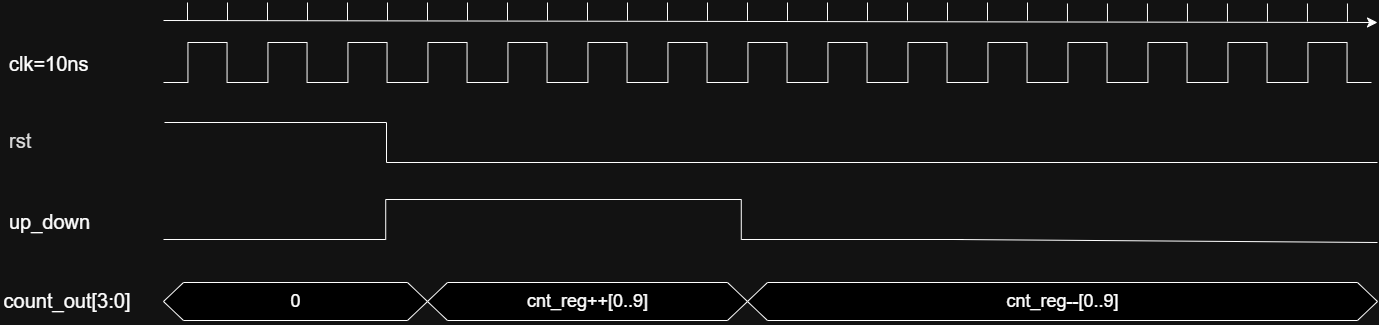

The diagram above was exported from draw.io. Its source (the exported page's mxGraphModel, read from the mxfile embedded in the PNG):
<mxGraphModel dx="1452" dy="808" grid="1" gridSize="10" guides="1" tooltips="1" connect="1" arrows="1" fold="1" page="1" pageScale="1" pageWidth="1654" pageHeight="1169" math="0" shadow="0">
  <root>
    <mxCell id="0" />
    <mxCell id="1" parent="0" />
    <mxCell id="rRU1qRtSngvxUXXCX-rn-11" parent="1" style="text;html=1;whiteSpace=wrap;strokeColor=none;fillColor=none;align=left;verticalAlign=middle;rounded=0;" value="&lt;font style=&quot;font-size: 20px;&quot;&gt;clk=10ns&lt;/font&gt;" vertex="1">
      <mxGeometry height="50" width="120" x="60" y="276" as="geometry" />
    </mxCell>
    <mxCell id="rRU1qRtSngvxUXXCX-rn-14" parent="1" style="pointerEvents=1;verticalLabelPosition=bottom;shadow=0;dashed=0;align=center;html=1;verticalAlign=top;shape=mxgraph.electrical.waveforms.pulse_2;rotation=-180;" value="" vertex="1">
      <mxGeometry height="40" width="88" x="216" y="280" as="geometry" />
    </mxCell>
    <mxCell id="rRU1qRtSngvxUXXCX-rn-15" parent="1" style="pointerEvents=1;verticalLabelPosition=bottom;shadow=0;dashed=0;align=center;html=1;verticalAlign=top;shape=mxgraph.electrical.waveforms.pulse_2;rotation=-180;" value="" vertex="1">
      <mxGeometry height="40" width="88" x="296" y="280" as="geometry" />
    </mxCell>
    <mxCell id="rRU1qRtSngvxUXXCX-rn-16" parent="1" style="pointerEvents=1;verticalLabelPosition=bottom;shadow=0;dashed=0;align=center;html=1;verticalAlign=top;shape=mxgraph.electrical.waveforms.pulse_2;rotation=-180;" value="" vertex="1">
      <mxGeometry height="40" width="88" x="376" y="280" as="geometry" />
    </mxCell>
    <mxCell id="rRU1qRtSngvxUXXCX-rn-17" parent="1" style="pointerEvents=1;verticalLabelPosition=bottom;shadow=0;dashed=0;align=center;html=1;verticalAlign=top;shape=mxgraph.electrical.waveforms.pulse_2;rotation=-180;" value="" vertex="1">
      <mxGeometry height="40" width="88" x="456" y="280" as="geometry" />
    </mxCell>
    <mxCell id="rRU1qRtSngvxUXXCX-rn-18" parent="1" style="pointerEvents=1;verticalLabelPosition=bottom;shadow=0;dashed=0;align=center;html=1;verticalAlign=top;shape=mxgraph.electrical.waveforms.pulse_2;rotation=-180;" value="" vertex="1">
      <mxGeometry height="40" width="88" x="536" y="280" as="geometry" />
    </mxCell>
    <mxCell id="rRU1qRtSngvxUXXCX-rn-19" parent="1" style="pointerEvents=1;verticalLabelPosition=bottom;shadow=0;dashed=0;align=center;html=1;verticalAlign=top;shape=mxgraph.electrical.waveforms.pulse_2;rotation=-180;" value="" vertex="1">
      <mxGeometry height="40" width="88" x="616" y="280" as="geometry" />
    </mxCell>
    <mxCell id="rRU1qRtSngvxUXXCX-rn-30" parent="1" style="text;whiteSpace=wrap;html=1;align=left;" value="&lt;div style=&quot;&quot;&gt;&lt;font color=&quot;#121212&quot; style=&quot;font-size: 20px;&quot;&gt;rst&lt;/font&gt;&lt;/div&gt;" vertex="1">
      <mxGeometry height="50" width="120" x="60" y="360" as="geometry" />
    </mxCell>
    <mxCell id="rRU1qRtSngvxUXXCX-rn-33" parent="1" style="pointerEvents=1;verticalLabelPosition=bottom;shadow=0;dashed=0;align=center;html=1;verticalAlign=top;shape=mxgraph.electrical.waveforms.step_2;" value="" vertex="1">
      <mxGeometry height="40" width="444" x="217" y="360" as="geometry" />
    </mxCell>
    <mxCell id="rRU1qRtSngvxUXXCX-rn-35" parent="1" style="pointerEvents=1;verticalLabelPosition=bottom;shadow=0;dashed=0;align=center;html=1;verticalAlign=top;shape=mxgraph.electrical.waveforms.pulse_2;rotation=-180;" value="" vertex="1">
      <mxGeometry height="40" width="88" x="696" y="280" as="geometry" />
    </mxCell>
    <mxCell id="rRU1qRtSngvxUXXCX-rn-36" parent="1" style="pointerEvents=1;verticalLabelPosition=bottom;shadow=0;dashed=0;align=center;html=1;verticalAlign=top;shape=mxgraph.electrical.waveforms.pulse_2;rotation=-180;" value="" vertex="1">
      <mxGeometry height="40" width="88" x="776" y="280" as="geometry" />
    </mxCell>
    <mxCell id="rRU1qRtSngvxUXXCX-rn-37" parent="1" style="pointerEvents=1;verticalLabelPosition=bottom;shadow=0;dashed=0;align=center;html=1;verticalAlign=top;shape=mxgraph.electrical.waveforms.pulse_2;rotation=-180;" value="" vertex="1">
      <mxGeometry height="40" width="88" x="856" y="280" as="geometry" />
    </mxCell>
    <mxCell id="rRU1qRtSngvxUXXCX-rn-38" parent="1" style="pointerEvents=1;verticalLabelPosition=bottom;shadow=0;dashed=0;align=center;html=1;verticalAlign=top;shape=mxgraph.electrical.waveforms.pulse_2;rotation=-180;" value="" vertex="1">
      <mxGeometry height="40" width="88" x="936" y="280" as="geometry" />
    </mxCell>
    <mxCell id="rRU1qRtSngvxUXXCX-rn-39" parent="1" style="pointerEvents=1;verticalLabelPosition=bottom;shadow=0;dashed=0;align=center;html=1;verticalAlign=top;shape=mxgraph.electrical.waveforms.pulse_2;rotation=-180;" value="" vertex="1">
      <mxGeometry height="40" width="88" x="1016" y="280" as="geometry" />
    </mxCell>
    <mxCell id="rRU1qRtSngvxUXXCX-rn-40" parent="1" style="pointerEvents=1;verticalLabelPosition=bottom;shadow=0;dashed=0;align=center;html=1;verticalAlign=top;shape=mxgraph.electrical.waveforms.pulse_2;rotation=-180;" value="" vertex="1">
      <mxGeometry height="40" width="88" x="1096" y="280" as="geometry" />
    </mxCell>
    <mxCell id="rRU1qRtSngvxUXXCX-rn-42" edge="1" parent="1" style="edgeStyle=none;orthogonalLoop=1;jettySize=auto;html=1;rounded=0;endArrow=none;endFill=0;" value="">
      <mxGeometry relative="1" width="100" as="geometry">
        <Array as="points" />
        <mxPoint x="660" y="400" as="sourcePoint" />
        <mxPoint x="1430" y="400" as="targetPoint" />
      </mxGeometry>
    </mxCell>
    <mxCell id="rRU1qRtSngvxUXXCX-rn-43" parent="1" style="text;whiteSpace=wrap;html=1;align=left;" value="&lt;div style=&quot;&quot;&gt;&lt;font style=&quot;font-size: 20px;&quot;&gt;up_down&lt;/font&gt;&lt;/div&gt;" vertex="1">
      <mxGeometry height="50" width="120" x="60" y="441" as="geometry" />
    </mxCell>
    <mxCell id="rRU1qRtSngvxUXXCX-rn-44" edge="1" parent="1" source="rRU1qRtSngvxUXXCX-rn-43" style="edgeStyle=none;rounded=0;orthogonalLoop=1;jettySize=auto;html=1;exitX=0;exitY=0.5;exitDx=0;exitDy=0;" target="rRU1qRtSngvxUXXCX-rn-43">
      <mxGeometry relative="1" as="geometry" />
    </mxCell>
    <mxCell id="rRU1qRtSngvxUXXCX-rn-46" parent="1" style="pointerEvents=1;verticalLabelPosition=bottom;shadow=0;dashed=0;align=center;html=1;verticalAlign=top;shape=mxgraph.electrical.waveforms.pulse_2;rotation=-180;" value="" vertex="1">
      <mxGeometry height="40" width="88" x="1176" y="280" as="geometry" />
    </mxCell>
    <mxCell id="rRU1qRtSngvxUXXCX-rn-47" parent="1" style="pointerEvents=1;verticalLabelPosition=bottom;shadow=0;dashed=0;align=center;html=1;verticalAlign=top;shape=mxgraph.electrical.waveforms.pulse_2;rotation=-180;" value="" vertex="1">
      <mxGeometry height="40" width="88" x="1256" y="280" as="geometry" />
    </mxCell>
    <mxCell id="rRU1qRtSngvxUXXCX-rn-48" parent="1" style="pointerEvents=1;verticalLabelPosition=bottom;shadow=0;dashed=0;align=center;html=1;verticalAlign=top;shape=mxgraph.electrical.waveforms.pulse_2;rotation=-180;" value="" vertex="1">
      <mxGeometry height="40" width="88" x="1336" y="280" as="geometry" />
    </mxCell>
    <mxCell id="XIgNaia4tEra--cuTUUb-1" parent="1" style="pointerEvents=1;verticalLabelPosition=bottom;shadow=0;dashed=0;align=center;html=1;verticalAlign=top;shape=mxgraph.electrical.waveforms.pulse_1;" value="" vertex="1">
      <mxGeometry height="40" width="800" x="216" y="437" as="geometry" />
    </mxCell>
    <mxCell id="XIgNaia4tEra--cuTUUb-8" parent="1" style="text;html=1;whiteSpace=wrap;strokeColor=none;fillColor=none;align=center;verticalAlign=middle;rounded=0;fontSize=16;" value="&lt;font style=&quot;font-size: 20px;&quot;&gt;count_out[3:0]&lt;/font&gt;" vertex="1">
      <mxGeometry height="50" width="120" x="60" y="513" as="geometry" />
    </mxCell>
    <mxCell id="XIgNaia4tEra--cuTUUb-112" parent="1" style="pointerEvents=1;shadow=0;dashed=0;align=center;html=1;shape=hexagon;perimeter=hexagonPerimeter;fixedSize=1;verticalAlign=middle;verticalLabelPosition=middle;fillColor=FFFF;" value="&lt;font style=&quot;font-size: 18px;&quot;&gt;0&lt;/font&gt;" vertex="1">
      <mxGeometry height="38" width="264" x="216" y="520" as="geometry" />
    </mxCell>
    <mxCell id="XIgNaia4tEra--cuTUUb-113" parent="1" style="pointerEvents=1;shadow=0;dashed=0;align=center;html=1;shape=hexagon;perimeter=hexagonPerimeter;fixedSize=1;verticalAlign=middle;verticalLabelPosition=middle;fillColor=FFFF;" value="&lt;font style=&quot;font-size: 18px;&quot;&gt;cnt_reg++[0..9]&lt;/font&gt;" vertex="1">
      <mxGeometry height="38" width="320" x="480" y="520" as="geometry" />
    </mxCell>
    <mxCell id="XIgNaia4tEra--cuTUUb-114" parent="1" style="pointerEvents=1;shadow=0;dashed=0;align=center;html=1;shape=hexagon;perimeter=hexagonPerimeter;fixedSize=1;verticalAlign=middle;verticalLabelPosition=middle;fillColor=FFFF;" value="&lt;span style=&quot;font-size: 18px;&quot;&gt;cnt_reg--[0..9]&lt;/span&gt;" vertex="1">
      <mxGeometry height="38" width="630" x="800" y="520" as="geometry" />
    </mxCell>
    <mxCell id="XIgNaia4tEra--cuTUUb-117" edge="1" parent="1" style="edgeStyle=none;orthogonalLoop=1;jettySize=auto;html=1;rounded=0;endArrow=none;endFill=0;" value="">
      <mxGeometry relative="1" width="100" as="geometry">
        <Array as="points" />
        <mxPoint x="1006" y="477" as="sourcePoint" />
        <mxPoint x="1430" y="480" as="targetPoint" />
      </mxGeometry>
    </mxCell>
    <mxCell id="XIgNaia4tEra--cuTUUb-181" parent="1" style="text;html=1;align=center;verticalAlign=middle;fontColor=#FFFFFF;fontSize=10;fontFamily=Helvetica;" value="450.000 ns" vertex="1">
      <mxGeometry height="20" width="80" x="1075" y="238" as="geometry" />
    </mxCell>
    <mxCell id="XIgNaia4tEra--cuTUUb-182" parent="1" style="text;html=1;align=center;verticalAlign=middle;fontColor=#FFFFFF;fontSize=10;fontFamily=Helvetica;" value="500.000 ns" vertex="1">
      <mxGeometry height="20" width="80" x="1084.97" y="249" as="geometry" />
    </mxCell>
    <mxCell id="XIgNaia4tEra--cuTUUb-218" edge="1" parent="1" style="edgeStyle=none;orthogonalLoop=1;jettySize=auto;html=1;rounded=0;fontSize=12;startSize=8;endSize=8;curved=1;" value="">
      <mxGeometry relative="1" width="140" as="geometry">
        <Array as="points" />
        <mxPoint x="216" y="258" as="sourcePoint" />
        <mxPoint x="1430" y="260" as="targetPoint" />
      </mxGeometry>
    </mxCell>
    <mxCell id="XIgNaia4tEra--cuTUUb-222" edge="1" parent="1" style="edgeStyle=none;orthogonalLoop=1;jettySize=auto;html=1;rounded=0;fontSize=12;startSize=8;endSize=8;curved=1;endArrow=none;endFill=0;" value="">
      <mxGeometry relative="1" width="140" as="geometry">
        <Array as="points" />
        <mxPoint x="240" y="240" as="sourcePoint" />
        <mxPoint x="240" y="258" as="targetPoint" />
      </mxGeometry>
    </mxCell>
    <mxCell id="XIgNaia4tEra--cuTUUb-224" edge="1" parent="1" style="edgeStyle=none;orthogonalLoop=1;jettySize=auto;html=1;rounded=0;fontSize=12;startSize=8;endSize=8;curved=1;endArrow=none;endFill=0;" value="">
      <mxGeometry relative="1" width="140" as="geometry">
        <Array as="points" />
        <mxPoint x="280" y="240" as="sourcePoint" />
        <mxPoint x="280" y="258" as="targetPoint" />
      </mxGeometry>
    </mxCell>
    <mxCell id="XIgNaia4tEra--cuTUUb-226" edge="1" parent="1" style="edgeStyle=none;orthogonalLoop=1;jettySize=auto;html=1;rounded=0;fontSize=12;startSize=8;endSize=8;curved=1;endArrow=none;endFill=0;" value="">
      <mxGeometry relative="1" width="140" as="geometry">
        <Array as="points" />
        <mxPoint x="320" y="240" as="sourcePoint" />
        <mxPoint x="320" y="258" as="targetPoint" />
      </mxGeometry>
    </mxCell>
    <mxCell id="XIgNaia4tEra--cuTUUb-227" edge="1" parent="1" style="edgeStyle=none;orthogonalLoop=1;jettySize=auto;html=1;rounded=0;fontSize=12;startSize=8;endSize=8;curved=1;endArrow=none;endFill=0;" value="">
      <mxGeometry relative="1" width="140" as="geometry">
        <Array as="points" />
        <mxPoint x="360" y="240" as="sourcePoint" />
        <mxPoint x="360" y="258" as="targetPoint" />
      </mxGeometry>
    </mxCell>
    <mxCell id="XIgNaia4tEra--cuTUUb-228" edge="1" parent="1" style="edgeStyle=none;orthogonalLoop=1;jettySize=auto;html=1;rounded=0;fontSize=12;startSize=8;endSize=8;curved=1;endArrow=none;endFill=0;" value="">
      <mxGeometry relative="1" width="140" as="geometry">
        <Array as="points" />
        <mxPoint x="400" y="240" as="sourcePoint" />
        <mxPoint x="400" y="258" as="targetPoint" />
      </mxGeometry>
    </mxCell>
    <mxCell id="XIgNaia4tEra--cuTUUb-229" edge="1" parent="1" style="edgeStyle=none;orthogonalLoop=1;jettySize=auto;html=1;rounded=0;fontSize=12;startSize=8;endSize=8;curved=1;endArrow=none;endFill=0;" value="">
      <mxGeometry relative="1" width="140" as="geometry">
        <Array as="points" />
        <mxPoint x="440" y="240" as="sourcePoint" />
        <mxPoint x="440" y="258" as="targetPoint" />
      </mxGeometry>
    </mxCell>
    <mxCell id="XIgNaia4tEra--cuTUUb-230" edge="1" parent="1" style="edgeStyle=none;orthogonalLoop=1;jettySize=auto;html=1;rounded=0;fontSize=12;startSize=8;endSize=8;curved=1;endArrow=none;endFill=0;" value="">
      <mxGeometry relative="1" width="140" as="geometry">
        <Array as="points" />
        <mxPoint x="480" y="240" as="sourcePoint" />
        <mxPoint x="480" y="258" as="targetPoint" />
      </mxGeometry>
    </mxCell>
    <mxCell id="XIgNaia4tEra--cuTUUb-231" edge="1" parent="1" style="edgeStyle=none;orthogonalLoop=1;jettySize=auto;html=1;rounded=0;fontSize=12;startSize=8;endSize=8;curved=1;endArrow=none;endFill=0;" value="">
      <mxGeometry relative="1" width="140" as="geometry">
        <Array as="points" />
        <mxPoint x="520" y="240" as="sourcePoint" />
        <mxPoint x="520" y="258" as="targetPoint" />
      </mxGeometry>
    </mxCell>
    <mxCell id="XIgNaia4tEra--cuTUUb-232" edge="1" parent="1" style="edgeStyle=none;orthogonalLoop=1;jettySize=auto;html=1;rounded=0;fontSize=12;startSize=8;endSize=8;curved=1;endArrow=none;endFill=0;" value="">
      <mxGeometry relative="1" width="140" as="geometry">
        <Array as="points" />
        <mxPoint x="560" y="240" as="sourcePoint" />
        <mxPoint x="560" y="258" as="targetPoint" />
      </mxGeometry>
    </mxCell>
    <mxCell id="XIgNaia4tEra--cuTUUb-233" edge="1" parent="1" style="edgeStyle=none;orthogonalLoop=1;jettySize=auto;html=1;rounded=0;fontSize=12;startSize=8;endSize=8;curved=1;endArrow=none;endFill=0;" value="">
      <mxGeometry relative="1" width="140" as="geometry">
        <Array as="points" />
        <mxPoint x="600" y="240" as="sourcePoint" />
        <mxPoint x="600" y="258" as="targetPoint" />
      </mxGeometry>
    </mxCell>
    <mxCell id="XIgNaia4tEra--cuTUUb-234" edge="1" parent="1" style="edgeStyle=none;orthogonalLoop=1;jettySize=auto;html=1;rounded=0;fontSize=12;startSize=8;endSize=8;curved=1;endArrow=none;endFill=0;" value="">
      <mxGeometry relative="1" width="140" as="geometry">
        <Array as="points" />
        <mxPoint x="640" y="240" as="sourcePoint" />
        <mxPoint x="640" y="258" as="targetPoint" />
      </mxGeometry>
    </mxCell>
    <mxCell id="XIgNaia4tEra--cuTUUb-236" edge="1" parent="1" style="edgeStyle=none;orthogonalLoop=1;jettySize=auto;html=1;rounded=0;fontSize=12;startSize=8;endSize=8;curved=1;endArrow=none;endFill=0;" value="">
      <mxGeometry relative="1" width="140" as="geometry">
        <Array as="points" />
        <mxPoint x="680" y="240" as="sourcePoint" />
        <mxPoint x="680" y="258" as="targetPoint" />
      </mxGeometry>
    </mxCell>
    <mxCell id="XIgNaia4tEra--cuTUUb-237" edge="1" parent="1" style="edgeStyle=none;orthogonalLoop=1;jettySize=auto;html=1;rounded=0;fontSize=12;startSize=8;endSize=8;curved=1;endArrow=none;endFill=0;" value="">
      <mxGeometry relative="1" width="140" as="geometry">
        <Array as="points" />
        <mxPoint x="720" y="240" as="sourcePoint" />
        <mxPoint x="720" y="258" as="targetPoint" />
      </mxGeometry>
    </mxCell>
    <mxCell id="XIgNaia4tEra--cuTUUb-238" edge="1" parent="1" style="edgeStyle=none;orthogonalLoop=1;jettySize=auto;html=1;rounded=0;fontSize=12;startSize=8;endSize=8;curved=1;endArrow=none;endFill=0;" value="">
      <mxGeometry relative="1" width="140" as="geometry">
        <Array as="points" />
        <mxPoint x="760" y="240" as="sourcePoint" />
        <mxPoint x="760" y="258" as="targetPoint" />
      </mxGeometry>
    </mxCell>
    <mxCell id="XIgNaia4tEra--cuTUUb-239" edge="1" parent="1" style="edgeStyle=none;orthogonalLoop=1;jettySize=auto;html=1;rounded=0;fontSize=12;startSize=8;endSize=8;curved=1;endArrow=none;endFill=0;" value="">
      <mxGeometry relative="1" width="140" as="geometry">
        <Array as="points" />
        <mxPoint x="800" y="240" as="sourcePoint" />
        <mxPoint x="800" y="258" as="targetPoint" />
      </mxGeometry>
    </mxCell>
    <mxCell id="XIgNaia4tEra--cuTUUb-240" edge="1" parent="1" style="edgeStyle=none;orthogonalLoop=1;jettySize=auto;html=1;rounded=0;fontSize=12;startSize=8;endSize=8;curved=1;endArrow=none;endFill=0;" value="">
      <mxGeometry relative="1" width="140" as="geometry">
        <Array as="points" />
        <mxPoint x="840" y="240" as="sourcePoint" />
        <mxPoint x="840" y="258" as="targetPoint" />
      </mxGeometry>
    </mxCell>
    <mxCell id="XIgNaia4tEra--cuTUUb-241" edge="1" parent="1" style="edgeStyle=none;orthogonalLoop=1;jettySize=auto;html=1;rounded=0;fontSize=12;startSize=8;endSize=8;curved=1;endArrow=none;endFill=0;" value="">
      <mxGeometry relative="1" width="140" as="geometry">
        <Array as="points" />
        <mxPoint x="880" y="240" as="sourcePoint" />
        <mxPoint x="880" y="258" as="targetPoint" />
      </mxGeometry>
    </mxCell>
    <mxCell id="XIgNaia4tEra--cuTUUb-242" edge="1" parent="1" style="edgeStyle=none;orthogonalLoop=1;jettySize=auto;html=1;rounded=0;fontSize=12;startSize=8;endSize=8;curved=1;endArrow=none;endFill=0;" value="">
      <mxGeometry relative="1" width="140" as="geometry">
        <Array as="points" />
        <mxPoint x="920" y="240" as="sourcePoint" />
        <mxPoint x="920" y="258" as="targetPoint" />
      </mxGeometry>
    </mxCell>
    <mxCell id="XIgNaia4tEra--cuTUUb-243" edge="1" parent="1" style="edgeStyle=none;orthogonalLoop=1;jettySize=auto;html=1;rounded=0;fontSize=12;startSize=8;endSize=8;curved=1;endArrow=none;endFill=0;" value="">
      <mxGeometry relative="1" width="140" as="geometry">
        <Array as="points" />
        <mxPoint x="960" y="240" as="sourcePoint" />
        <mxPoint x="960" y="258" as="targetPoint" />
      </mxGeometry>
    </mxCell>
    <mxCell id="XIgNaia4tEra--cuTUUb-244" edge="1" parent="1" style="edgeStyle=none;orthogonalLoop=1;jettySize=auto;html=1;rounded=0;fontSize=12;startSize=8;endSize=8;curved=1;endArrow=none;endFill=0;" value="">
      <mxGeometry relative="1" width="140" as="geometry">
        <Array as="points" />
        <mxPoint x="1000" y="240" as="sourcePoint" />
        <mxPoint x="1000" y="258" as="targetPoint" />
      </mxGeometry>
    </mxCell>
    <mxCell id="XIgNaia4tEra--cuTUUb-245" edge="1" parent="1" style="edgeStyle=none;orthogonalLoop=1;jettySize=auto;html=1;rounded=0;fontSize=12;startSize=8;endSize=8;curved=1;endArrow=none;endFill=0;" value="">
      <mxGeometry relative="1" width="140" as="geometry">
        <Array as="points" />
        <mxPoint x="1040" y="240" as="sourcePoint" />
        <mxPoint x="1040" y="258" as="targetPoint" />
      </mxGeometry>
    </mxCell>
    <mxCell id="XIgNaia4tEra--cuTUUb-246" edge="1" parent="1" style="edgeStyle=none;orthogonalLoop=1;jettySize=auto;html=1;rounded=0;fontSize=12;startSize=8;endSize=8;curved=1;endArrow=none;endFill=0;" value="">
      <mxGeometry relative="1" width="140" as="geometry">
        <Array as="points" />
        <mxPoint x="1080" y="240" as="sourcePoint" />
        <mxPoint x="1080" y="258" as="targetPoint" />
      </mxGeometry>
    </mxCell>
    <mxCell id="XIgNaia4tEra--cuTUUb-247" edge="1" parent="1" style="edgeStyle=none;orthogonalLoop=1;jettySize=auto;html=1;rounded=0;fontSize=12;startSize=8;endSize=8;curved=1;endArrow=none;endFill=0;" value="">
      <mxGeometry relative="1" width="140" as="geometry">
        <Array as="points" />
        <mxPoint x="1119.97" y="241" as="sourcePoint" />
        <mxPoint x="1119.97" y="259" as="targetPoint" />
      </mxGeometry>
    </mxCell>
    <mxCell id="XIgNaia4tEra--cuTUUb-248" edge="1" parent="1" style="edgeStyle=none;orthogonalLoop=1;jettySize=auto;html=1;rounded=0;fontSize=12;startSize=8;endSize=8;curved=1;endArrow=none;endFill=0;" value="">
      <mxGeometry relative="1" width="140" as="geometry">
        <Array as="points" />
        <mxPoint x="1159.97" y="241" as="sourcePoint" />
        <mxPoint x="1159.97" y="259" as="targetPoint" />
      </mxGeometry>
    </mxCell>
    <mxCell id="XIgNaia4tEra--cuTUUb-249" edge="1" parent="1" style="edgeStyle=none;orthogonalLoop=1;jettySize=auto;html=1;rounded=0;fontSize=12;startSize=8;endSize=8;curved=1;endArrow=none;endFill=0;" value="">
      <mxGeometry relative="1" width="140" as="geometry">
        <Array as="points" />
        <mxPoint x="1199.97" y="241" as="sourcePoint" />
        <mxPoint x="1199.97" y="259" as="targetPoint" />
      </mxGeometry>
    </mxCell>
    <mxCell id="XIgNaia4tEra--cuTUUb-250" edge="1" parent="1" style="edgeStyle=none;orthogonalLoop=1;jettySize=auto;html=1;rounded=0;fontSize=12;startSize=8;endSize=8;curved=1;endArrow=none;endFill=0;" value="">
      <mxGeometry relative="1" width="140" as="geometry">
        <Array as="points" />
        <mxPoint x="1239.97" y="241" as="sourcePoint" />
        <mxPoint x="1239.97" y="259" as="targetPoint" />
      </mxGeometry>
    </mxCell>
    <mxCell id="XIgNaia4tEra--cuTUUb-251" edge="1" parent="1" style="edgeStyle=none;orthogonalLoop=1;jettySize=auto;html=1;rounded=0;fontSize=12;startSize=8;endSize=8;curved=1;endArrow=none;endFill=0;" value="">
      <mxGeometry relative="1" width="140" as="geometry">
        <Array as="points" />
        <mxPoint x="1279.97" y="241" as="sourcePoint" />
        <mxPoint x="1279.97" y="259" as="targetPoint" />
      </mxGeometry>
    </mxCell>
    <mxCell id="XIgNaia4tEra--cuTUUb-252" edge="1" parent="1" style="edgeStyle=none;orthogonalLoop=1;jettySize=auto;html=1;rounded=0;fontSize=12;startSize=8;endSize=8;curved=1;endArrow=none;endFill=0;" value="">
      <mxGeometry relative="1" width="140" as="geometry">
        <Array as="points" />
        <mxPoint x="1319.97" y="241" as="sourcePoint" />
        <mxPoint x="1319.97" y="259" as="targetPoint" />
      </mxGeometry>
    </mxCell>
    <mxCell id="XIgNaia4tEra--cuTUUb-253" edge="1" parent="1" style="edgeStyle=none;orthogonalLoop=1;jettySize=auto;html=1;rounded=0;fontSize=12;startSize=8;endSize=8;curved=1;endArrow=none;endFill=0;" value="">
      <mxGeometry relative="1" width="140" as="geometry">
        <Array as="points" />
        <mxPoint x="1359.97" y="241" as="sourcePoint" />
        <mxPoint x="1359.97" y="259" as="targetPoint" />
      </mxGeometry>
    </mxCell>
    <mxCell id="XIgNaia4tEra--cuTUUb-254" edge="1" parent="1" style="edgeStyle=none;orthogonalLoop=1;jettySize=auto;html=1;rounded=0;fontSize=12;startSize=8;endSize=8;curved=1;endArrow=none;endFill=0;" value="">
      <mxGeometry relative="1" width="140" as="geometry">
        <Array as="points" />
        <mxPoint x="1399.97" y="241" as="sourcePoint" />
        <mxPoint x="1399.97" y="259" as="targetPoint" />
      </mxGeometry>
    </mxCell>
  </root>
</mxGraphModel>